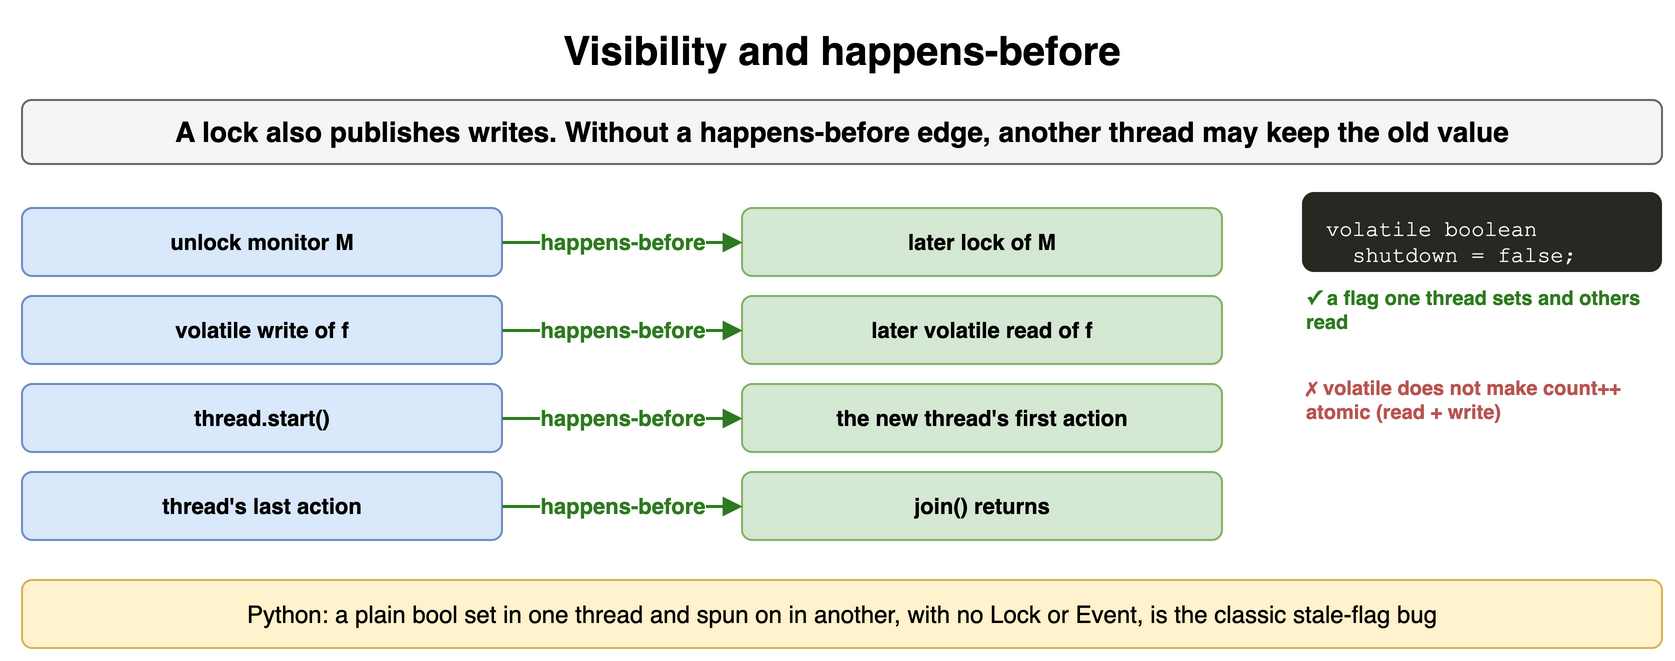

The diagram above was exported from draw.io. Its source (the exported page's mxGraphModel, read from the mxfile embedded in the PNG):
<mxGraphModel dx="900" dy="338" grid="1" gridSize="10" guides="1" tooltips="1" connect="1" arrows="1" fold="1" page="1" pageScale="1" pageWidth="900" pageHeight="338" math="0" shadow="0">
  <root>
    <mxCell id="0" />
    <mxCell id="1" parent="0" />
    <mxCell id="h141" value="Visibility and happens-before" style="text;html=1;align=center;verticalAlign=middle;whiteSpace=wrap;fontSize=20;fontStyle=1;" vertex="1" parent="1">
      <mxGeometry x="40" y="10" width="820" height="30" as="geometry" />
    </mxCell>
    <mxCell id="h142" value="A lock also publishes writes. Without a happens-before edge, another thread may keep the old value" style="rounded=1;whiteSpace=wrap;html=1;fillColor=#f5f5f5;strokeColor=#666666;fontStyle=1;fontSize=14;" vertex="1" parent="1">
      <mxGeometry x="40" y="50" width="820" height="32" as="geometry" />
    </mxCell>
    <mxCell id="h143" value="unlock monitor M" style="rounded=1;whiteSpace=wrap;html=1;fillColor=#dae8fc;strokeColor=#6c8ebf;fontSize=11;align=center;fontStyle=1;" vertex="1" parent="1">
      <mxGeometry x="40" y="104" width="240" height="34" as="geometry" />
    </mxCell>
    <mxCell id="h144" value="later lock of M" style="rounded=1;whiteSpace=wrap;html=1;fillColor=#d5e8d4;strokeColor=#82b366;fontSize=11;align=center;fontStyle=1;" vertex="1" parent="1">
      <mxGeometry x="400" y="104" width="240" height="34" as="geometry" />
    </mxCell>
    <mxCell id="h145" value="happens-before" style="endArrow=block;endSize=6;html=1;strokeWidth=1.5;strokeColor=#2d7a1f;fontSize=11;labelBackgroundColor=#ffffff;fontColor=#2d7a1f;fontStyle=1;" edge="1" parent="1" source="h143" target="h144">
      <mxGeometry relative="1" as="geometry" />
    </mxCell>
    <mxCell id="h146" value="volatile write of f" style="rounded=1;whiteSpace=wrap;html=1;fillColor=#dae8fc;strokeColor=#6c8ebf;fontSize=11;align=center;fontStyle=1;" vertex="1" parent="1">
      <mxGeometry x="40" y="148" width="240" height="34" as="geometry" />
    </mxCell>
    <mxCell id="h147" value="later volatile read of f" style="rounded=1;whiteSpace=wrap;html=1;fillColor=#d5e8d4;strokeColor=#82b366;fontSize=11;align=center;fontStyle=1;" vertex="1" parent="1">
      <mxGeometry x="400" y="148" width="240" height="34" as="geometry" />
    </mxCell>
    <mxCell id="h148" value="happens-before" style="endArrow=block;endSize=6;html=1;strokeWidth=1.5;strokeColor=#2d7a1f;fontSize=11;labelBackgroundColor=#ffffff;fontColor=#2d7a1f;fontStyle=1;" edge="1" parent="1" source="h146" target="h147">
      <mxGeometry relative="1" as="geometry" />
    </mxCell>
    <mxCell id="h149" value="thread.start()" style="rounded=1;whiteSpace=wrap;html=1;fillColor=#dae8fc;strokeColor=#6c8ebf;fontSize=11;align=center;fontStyle=1;" vertex="1" parent="1">
      <mxGeometry x="40" y="192" width="240" height="34" as="geometry" />
    </mxCell>
    <mxCell id="h1410" value="the new thread's first action" style="rounded=1;whiteSpace=wrap;html=1;fillColor=#d5e8d4;strokeColor=#82b366;fontSize=11;align=center;fontStyle=1;" vertex="1" parent="1">
      <mxGeometry x="400" y="192" width="240" height="34" as="geometry" />
    </mxCell>
    <mxCell id="h1411" value="happens-before" style="endArrow=block;endSize=6;html=1;strokeWidth=1.5;strokeColor=#2d7a1f;fontSize=11;labelBackgroundColor=#ffffff;fontColor=#2d7a1f;fontStyle=1;" edge="1" parent="1" source="h149" target="h1410">
      <mxGeometry relative="1" as="geometry" />
    </mxCell>
    <mxCell id="h1412" value="thread's last action" style="rounded=1;whiteSpace=wrap;html=1;fillColor=#dae8fc;strokeColor=#6c8ebf;fontSize=11;align=center;fontStyle=1;" vertex="1" parent="1">
      <mxGeometry x="40" y="236" width="240" height="34" as="geometry" />
    </mxCell>
    <mxCell id="h1413" value="join() returns" style="rounded=1;whiteSpace=wrap;html=1;fillColor=#d5e8d4;strokeColor=#82b366;fontSize=11;align=center;fontStyle=1;" vertex="1" parent="1">
      <mxGeometry x="400" y="236" width="240" height="34" as="geometry" />
    </mxCell>
    <mxCell id="h1414" value="happens-before" style="endArrow=block;endSize=6;html=1;strokeWidth=1.5;strokeColor=#2d7a1f;fontSize=11;labelBackgroundColor=#ffffff;fontColor=#2d7a1f;fontStyle=1;" edge="1" parent="1" source="h1412" target="h1413">
      <mxGeometry relative="1" as="geometry" />
    </mxCell>
    <mxCell id="h1415" value="volatile&amp;nbsp;boolean&lt;br&gt;&amp;nbsp;&amp;nbsp;shutdown&amp;nbsp;=&amp;nbsp;false;" style="rounded=1;whiteSpace=wrap;html=1;align=left;verticalAlign=top;spacingLeft=10;spacingTop=6;fontFamily=Courier New;fontSize=11;fillColor=#272822;fontColor=#f8f8f2;strokeColor=none;" vertex="1" parent="1">
      <mxGeometry x="680" y="96" width="180" height="40" as="geometry" />
    </mxCell>
    <mxCell id="h1416" value="✓ a flag one thread sets and others read" style="text;html=1;whiteSpace=wrap;fontSize=11;align=left;verticalAlign=middle;fontSize=10;fontColor=#2d7a1f;fontStyle=1;" vertex="1" parent="1">
      <mxGeometry x="680" y="140" width="180" height="30" as="geometry" />
    </mxCell>
    <mxCell id="h1417" value="✗ volatile does not make count++ atomic (read + write)" style="text;html=1;whiteSpace=wrap;fontSize=11;align=left;verticalAlign=middle;fontSize=10;fontColor=#b85450;fontStyle=1;" vertex="1" parent="1">
      <mxGeometry x="680" y="180" width="180" height="40" as="geometry" />
    </mxCell>
    <mxCell id="h1418" value="Python: a plain bool set in one thread and spun on in another, with no Lock or Event, is the classic stale-flag bug" style="rounded=1;whiteSpace=wrap;html=1;fillColor=#fff2cc;strokeColor=#d6b656;fontSize=12;align=center;" vertex="1" parent="1">
      <mxGeometry x="40" y="290" width="820" height="34" as="geometry" />
    </mxCell>
  </root>
</mxGraphModel>